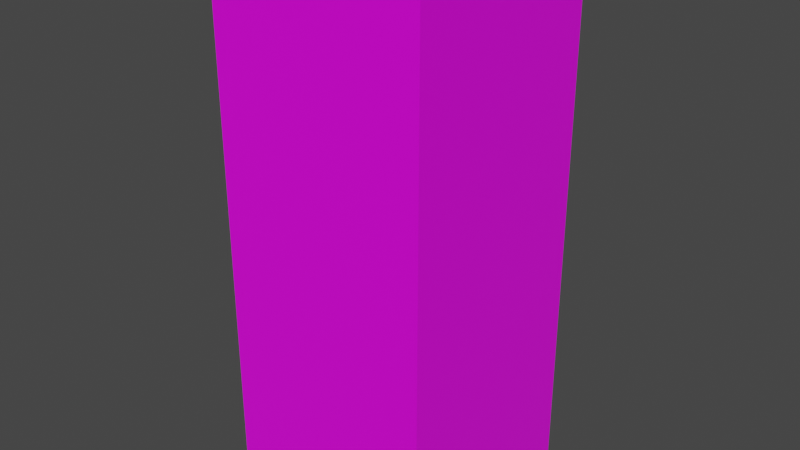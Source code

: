 # Source: Pillar.blend  (saved by Blender 2.91.10; exported with 4.5.12 LTS)
import bpy
from mathutils import Matrix  # noqa: F401  (used for matrix-valued properties, if any)

bpy.ops.wm.read_factory_settings(use_empty=True)
scene = bpy.context.scene
scene.name = 'Scene'

# ---- collections
col_collection = bpy.data.collections.new('Collection'); scene.collection.children.link(col_collection)

# ---- images (referenced by path relative to the original .blend; pixels are not part of the script)
import os
ASSET_DIR = os.environ.get("B2B_ASSET_DIR", "")  # directory of the original .blend (textures are referenced by path, not embedded)
HERE = os.path.dirname(os.path.abspath(__file__))  # packed textures are extracted next to this script under _unpacked/

def load_image(name, relpath, width, height, colorspace="sRGB"):
    """Load a texture the original file referenced (path relative to the .blend, or extracted next to this script)."""
    p = next((c for c in (os.path.join(HERE, relpath), os.path.join(ASSET_DIR, relpath)) if relpath and os.path.exists(c)), "")
    if p:
        img = bpy.data.images.load(p, check_existing=True)
        img.name = name
    else:  # same state as the original file: an image datablock whose file is absent (Cycles renders it pink)
        img = bpy.data.images.new(name, width, height)
        img.source = "FILE"
        img.filepath = "//" + (relpath or name)
    img.colorspace_settings.name = colorspace
    return img
img_texturescom_wall_stone2_3x3_1k_albedo_tif = load_image('TexturesCom_Wall_Stone2_3x3_1K_albedo.tif', 'TexturesCom_Wall_Stone2_3x3_1K_albedo.tif', 1024, 1024, 'sRGB')

# ---- materials (node trees are filled in below, after node groups)
mat_material = bpy.data.materials.new('Material')
mat_material.alpha_threshold = 0.0
mat_material.use_transparent_shadow = False
mat_material.line_color = (0.0, 0.0, 0.0, 1.0)

# ---- material node trees
mat_material.use_nodes = True; mat_material.node_tree.nodes.clear()
_N = mat_material.node_tree.nodes; _L = mat_material.node_tree.links
n0 = _N.new('ShaderNodeOutputMaterial'); n0.name = 'Material Output'; n0.location = (512, 315)
n1 = _N.new('ShaderNodeTexCoord'); n1.name = 'Texture Coordinate'; n1.location = (-288, 294)
n2 = _N.new('ShaderNodeBsdfPrincipled'); n2.name = 'Principled BSDF'; n2.location = (269, 309)
n2.distribution = 'GGX'
n2.subsurface_method = 'BURLEY'
n2.inputs[2].default_value = 0.4
n2.inputs[3].default_value = 1.45
n2.inputs[27].default_value = (0.0, 0.0, 0.0, 1.0)
n2.inputs[28].default_value = 1.0
n3 = _N.new('ShaderNodeTexImage'); n3.name = 'Image Texture'; n3.location = (-21, 289)
n3.image = img_texturescom_wall_stone2_3x3_1k_albedo_tif
_L.new(n2.outputs[0], n0.inputs[0])
_L.new(n3.outputs[0], n2.inputs[0])
n0.is_active_output = True

# ---- world
world_world = bpy.data.worlds.new('World'); scene.world = world_world
world_world.use_nodes = True; world_world.node_tree.nodes.clear()
_N = world_world.node_tree.nodes; _L = world_world.node_tree.links
n0 = _N.new('ShaderNodeOutputWorld'); n0.name = 'World Output'; n0.location = (300, 300)
n1 = _N.new('ShaderNodeBackground'); n1.name = 'Background'; n1.location = (10, 300)
n1.inputs[0].default_value = (0.05088, 0.05088, 0.05088, 1.0)
_L.new(n1.outputs[0], n0.inputs[0])
n0.is_active_output = True
world_world.color = (0.05088, 0.05088, 0.05088)
world_world.use_sun_shadow = False
world_world.sun_shadow_jitter_overblur = 0.0

# ---- meshes
me_cube = bpy.data.meshes.new('Cube')
me_cube.from_pydata([(1.0, 1.0, 5.0), (1.0, 1.0, 0.0), (1.0, -1.0, 5.0), (1.0, -1.0, 0.0), (-1.0, 1.0, 5.0), (-1.0, 1.0, 0.0), (-1.0, -1.0, 5.0), (-1.0, -1.0, 0.0), (1.0, 1.0, 5.0), (1.0, 1.0, 0.0), (1.0, -1.0, 5.0), (1.0, -1.0, 0.0), (-1.0, 1.0, 5.0), (-1.0, 1.0, 0.0), (-1.0, -1.0, 5.0), (-1.0, -1.0, 0.0)], [], [(13, 12, 8, 9), (13, 9, 11, 15), (7, 6, 4, 5), (11, 10, 14, 15), (1, 0, 2, 3), (8, 12, 14, 10)])
_uv = me_cube.uv_layers.new(name='UVMap')
_uv.uv.foreach_set('vector', [-0.3309, 0.4678, 1.24, -0.2541, 0.3908, 0.9916, 0.3858, 0.9915, 0.4566, -0.4509, 1.042, 0.3353, 1.044, 0.3401, 0.3253, 1.323, 0.5878, 0.4022, 0.5878, 1.062, -0.07205, 1.062, -0.07205, 0.4022, -0.4001, 0.6026, 0.3924, 0.3401, 1.109, 0.8638, -0.3309, 1.323, 0.5676, 0.6647, 0.5676, 1.22, 0.3455, 1.22, 0.3455, 0.6647, 1.374, 1.776, 0.785, 0.9865, 1.129, 0.7836, 1.678, 1.524])
me_cube.materials.append(mat_material)
me_cube.use_remesh_preserve_volume = False
me_cube.use_remesh_preserve_attributes = False
me_cube.use_mirror_vertex_groups = False
me_cube.update()

# ---- objects
ob_pillar = bpy.data.objects.new('Pillar', me_cube)

# ---- transforms, parenting, visibility, modifiers, constraints
ob_pillar.location = (0.0, 0.0, 0.0)
ob_pillar.lock_rotations_4d = False
ob_pillar.empty_display_type = 'ARROWS'
ob_pillar.lineart.crease_threshold = 0.0

# ---- collection membership
col_collection.objects.link(ob_pillar)

# ---- scene / render settings (as saved in the file)
scene.frame_start = 1; scene.frame_end = 250; scene.frame_set(1)
scene.render.engine = 'BLENDER_EEVEE_NEXT'
scene.cycles.use_denoising = False
scene.cycles.samples = 128
scene.cycles.sampling_pattern = 'TABULATED_SOBOL'
scene.cycles.use_adaptive_sampling = False
scene.cycles.use_light_tree = False
scene.view_settings.view_transform = 'Filmic'
bpy.context.view_layer.update()

# ---- added for rendering (the .blend has no active camera and no usable light): camera, sun
cam_auto = bpy.data.cameras.new('AutoCamera')
cam_auto.lens = 50.0
cam_auto.sensor_width = 36.0
cam_auto.clip_end = 1000.0
ob_auto_camera = bpy.data.objects.new('AutoCamera', cam_auto)
scene.collection.objects.link(ob_auto_camera)
ob_auto_camera.location = (5.31501, -6.37801, 6.75201)
ob_auto_camera.rotation_euler = (1.09748, -7.21219e-08, 0.694738)
scene.camera = ob_auto_camera
light_auto_sun = bpy.data.lights.new('AutoSun', 'SUN')
light_auto_sun.energy = 3.0
light_auto_sun.angle = 0.0523599
ob_auto_sun = bpy.data.objects.new('AutoSun', light_auto_sun)
scene.collection.objects.link(ob_auto_sun)
ob_auto_sun.rotation_euler = (0.872665, 0.174533, 0.523599)
bpy.context.view_layer.update()

